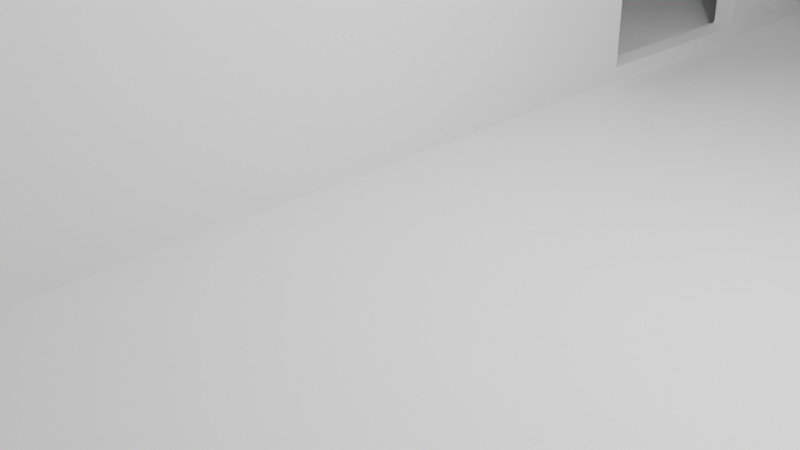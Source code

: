 # Source: HouseDelusion.blend  (saved by Blender 4.3.34; exported with 4.5.12 LTS)
import bpy
from mathutils import Matrix  # noqa: F401  (used for matrix-valued properties, if any)

bpy.ops.wm.read_factory_settings(use_empty=True)
scene = bpy.context.scene
scene.name = 'Scene'

# ---- collections
col_collection = bpy.data.collections.new('Collection'); scene.collection.children.link(col_collection)

# ---- materials (node trees are filled in below, after node groups)
mat_material = bpy.data.materials.new('Material')
mat_material.alpha_threshold = 0.0
mat_material.roughness = 0.5
mat_material.line_color = (0.0, 0.0, 0.0, 1.0)
mat_material_001 = bpy.data.materials.new('Material.001')
mat_material_001.alpha_threshold = 0.0
mat_material_001.roughness = 0.5
mat_material_001.line_color = (0.0, 0.0, 0.0, 1.0)
mat_material_002 = bpy.data.materials.new('Material.002')
mat_material_002.alpha_threshold = 0.0
mat_material_002.roughness = 0.5
mat_material_002.line_color = (0.0, 0.0, 0.0, 1.0)
mat_material_004 = bpy.data.materials.new('Material.004')
mat_material_004.alpha_threshold = 0.0
mat_material_004.roughness = 0.5
mat_material_004.line_color = (0.0, 0.0, 0.0, 1.0)

# ---- material node trees
mat_material.use_nodes = True; mat_material.node_tree.nodes.clear()
_N = mat_material.node_tree.nodes; _L = mat_material.node_tree.links
n0 = _N.new('ShaderNodeOutputMaterial'); n0.name = 'Material Output'; n0.location = (300, 300)
n1 = _N.new('ShaderNodeBsdfPrincipled'); n1.name = 'Principled BSDF'; n1.location = (10, 300)
n1.inputs[3].default_value = 1.45
_L.new(n1.outputs[0], n0.inputs[0])
n0.is_active_output = True
mat_material_001.use_nodes = True; mat_material_001.node_tree.nodes.clear()
_N = mat_material_001.node_tree.nodes; _L = mat_material_001.node_tree.links
n0 = _N.new('ShaderNodeOutputMaterial'); n0.name = 'Material Output'; n0.location = (300, 300)
n1 = _N.new('ShaderNodeBsdfPrincipled'); n1.name = 'Principled BSDF'; n1.location = (10, 300)
n1.inputs[3].default_value = 1.45
_L.new(n1.outputs[0], n0.inputs[0])
n0.is_active_output = True
mat_material_002.use_nodes = True; mat_material_002.node_tree.nodes.clear()
_N = mat_material_002.node_tree.nodes; _L = mat_material_002.node_tree.links
n0 = _N.new('ShaderNodeOutputMaterial'); n0.name = 'Material Output'; n0.location = (300, 300)
n1 = _N.new('ShaderNodeBsdfPrincipled'); n1.name = 'Principled BSDF'; n1.location = (10, 300)
n1.inputs[3].default_value = 1.45
_L.new(n1.outputs[0], n0.inputs[0])
n0.is_active_output = True
mat_material_004.use_nodes = True; mat_material_004.node_tree.nodes.clear()
_N = mat_material_004.node_tree.nodes; _L = mat_material_004.node_tree.links
n0 = _N.new('ShaderNodeOutputMaterial'); n0.name = 'Material Output'; n0.location = (300, 300)
n1 = _N.new('ShaderNodeBsdfPrincipled'); n1.name = 'Principled BSDF'; n1.location = (10, 300)
n1.inputs[3].default_value = 1.45
_L.new(n1.outputs[0], n0.inputs[0])
n0.is_active_output = True

# ---- world
world_world = bpy.data.worlds.new('World'); scene.world = world_world
world_world.use_nodes = True; world_world.node_tree.nodes.clear()
_N = world_world.node_tree.nodes; _L = world_world.node_tree.links
n0 = _N.new('ShaderNodeOutputWorld'); n0.name = 'World Output'; n0.location = (300, 300)
n1 = _N.new('ShaderNodeBackground'); n1.name = 'Background'; n1.location = (10, 300)
n1.inputs[0].default_value = (0.05088, 0.05088, 0.05088, 1.0)
_L.new(n1.outputs[0], n0.inputs[0])
n0.is_active_output = True
world_world.color = (0.05088, 0.05088, 0.05088)
world_world.sun_shadow_jitter_overblur = 0.0

# ---- cameras
cam_camera = bpy.data.cameras.new('Camera')
cam_camera.clip_end = 100.0
cam_camera.ortho_scale = 7.314

# ---- lights
light_light = bpy.data.lights.new('Light', 'POINT')
light_light.energy = 1000.0
light_light.shadow_soft_size = 0.1

# ---- meshes
me_cube = bpy.data.meshes.new('Cube')
me_cube.from_pydata([(1.0, 1.0, 1.0), (1.0, 1.0, -1.0), (1.0, -1.0, 1.0), (1.0, -1.0, -1.0), (-1.0, 1.0, 1.0), (-1.0, 1.0, -1.0), (-1.0, -1.0, 1.0), (-1.0, -1.0, -1.0)], [], [(0, 4, 6, 2), (3, 2, 6, 7), (7, 6, 4, 5), (5, 1, 3, 7), (1, 0, 2, 3), (5, 4, 0, 1)])
_uv = me_cube.uv_layers.new(name='UVMap')
_uv.uv.foreach_set('vector', [0.625, 0.5, 0.875, 0.5, 0.875, 0.75, 0.625, 0.75, 0.375, 0.75, 0.625, 0.75, 0.625, 1.0, 0.375, 1.0, 0.375, 0.0, 0.625, 0.0, 0.625, 0.25, 0.375, 0.25, 0.125, 0.5, 0.375, 0.5, 0.375, 0.75, 0.125, 0.75, 0.375, 0.5, 0.625, 0.5, 0.625, 0.75, 0.375, 0.75, 0.375, 0.25, 0.625, 0.25, 0.625, 0.5, 0.375, 0.5])
me_cube.materials.append(mat_material)
me_cube.use_mirror_vertex_groups = False
me_cube.update()
me_cube_001 = bpy.data.meshes.new('Cube.001')
me_cube_001.from_pydata([(1.0, 1.0, 1.0), (1.0, 1.0, -1.0), (1.0, -1.0, 1.0), (1.0, -1.0, -1.0), (-1.0, 1.0, 1.0), (-1.0, 1.0, -1.0), (-1.0, -1.0, 1.0), (-1.0, -1.0, -1.0), (-0.9711, 0.6069, 1.0), (-0.1494, 0.606, 1.0), (-0.1494, 0.9808, 1.0), (-0.9738, 0.9808, 1.0)], [], [(0, 4, 11, 10), (3, 2, 6, 7), (7, 6, 4, 5), (1, 0, 2, 3), (5, 4, 0, 1), (9, 8, 11, 4, 6, 2, 0, 10)])
_uv = me_cube_001.uv_layers.new(name='UVMap')
_uv.uv.foreach_set('vector', [0.625, 0.5, 0.875, 0.5, 0.8717, 0.5024, 0.7687, 0.5024, 0.375, 0.75, 0.625, 0.75, 0.625, 1.0, 0.375, 1.0, 0.375, 0.0, 0.625, 0.0, 0.625, 0.25, 0.375, 0.25, 0.375, 0.5, 0.625, 0.5, 0.625, 0.75, 0.375, 0.75, 0.375, 0.25, 0.625, 0.25, 0.625, 0.5, 0.375, 0.5, 0.7687, 0.5492, 0.8714, 0.5491, 0.8717, 0.5024, 0.875, 0.5, 0.875, 0.75, 0.625, 0.75, 0.625, 0.5, 0.7687, 0.5024])
me_cube_001.materials.append(mat_material_001)
me_cube_001.use_mirror_vertex_groups = False
me_cube_001.update()
me_cube_002 = bpy.data.meshes.new('Cube.002')
me_cube_002.from_pydata([(-1.0, -1.0, -1.0), (-1.0, -1.0, 1.0), (-1.0, 1.0, -1.0), (-1.0, 1.0, 1.0), (1.0, -1.0, -1.0), (1.0, -1.0, 1.0), (1.0, 1.0, -1.0), (1.0, 1.0, 1.0)], [], [(0, 1, 3, 2), (2, 3, 7, 6), (6, 7, 5, 4), (4, 5, 1, 0), (2, 6, 4, 0), (7, 3, 1, 5)])
_uv = me_cube_002.uv_layers.new(name='UVMap')
_uv.uv.foreach_set('vector', [0.375, 0.0, 0.625, 0.0, 0.625, 0.25, 0.375, 0.25, 0.375, 0.25, 0.625, 0.25, 0.625, 0.5, 0.375, 0.5, 0.375, 0.5, 0.625, 0.5, 0.625, 0.75, 0.375, 0.75, 0.375, 0.75, 0.625, 0.75, 0.625, 1.0, 0.375, 1.0, 0.125, 0.5, 0.375, 0.5, 0.375, 0.75, 0.125, 0.75, 0.625, 0.5, 0.875, 0.5, 0.875, 0.75, 0.625, 0.75])
me_cube_002.update()
me_cube_003 = bpy.data.meshes.new('Cube.003')
me_cube_003.from_pydata([(-1.0, -1.0, -1.0), (-1.0, -1.0, 1.0), (-1.0, 1.0, -1.0), (-1.0, 1.0, 1.0), (1.0, -1.0, -1.0), (1.0, -1.0, 1.0), (1.0, 1.0, -1.0), (1.0, 1.0, 1.0)], [], [(0, 1, 3, 2), (2, 3, 7, 6), (6, 7, 5, 4), (4, 5, 1, 0), (2, 6, 4, 0), (7, 3, 1, 5)])
_uv = me_cube_003.uv_layers.new(name='UVMap')
_uv.uv.foreach_set('vector', [0.375, 0.0, 0.625, 0.0, 0.625, 0.25, 0.375, 0.25, 0.375, 0.25, 0.625, 0.25, 0.625, 0.5, 0.375, 0.5, 0.375, 0.5, 0.625, 0.5, 0.625, 0.75, 0.375, 0.75, 0.375, 0.75, 0.625, 0.75, 0.625, 1.0, 0.375, 1.0, 0.125, 0.5, 0.375, 0.5, 0.375, 0.75, 0.125, 0.75, 0.625, 0.5, 0.875, 0.5, 0.875, 0.75, 0.625, 0.75])
me_cube_003.update()
me_cube_004 = bpy.data.meshes.new('Cube.004')
me_cube_004.from_pydata([(-0.9736, -1.0, -1.0), (-0.9736, -1.0, 1.0), (-0.9736, 1.0, 1.0), (-0.9736, 1.0, -1.0), (0.9736, 1.0, -1.0), (0.9736, 1.0, 1.0), (0.9736, -1.0, -1.0), (0.9736, -1.0, 1.0)], [], [(3, 2, 5, 4), (7, 1, 0, 6), (0, 3, 4, 6), (2, 1, 7, 5), (2, 3, 0, 1), (6, 4, 5, 7)])
_uv = me_cube_004.uv_layers.new(name='UVMap')
_uv.uv.foreach_set('vector', [0.375, 0.2533, 0.625, 0.2533, 0.625, 0.4967, 0.375, 0.4967, 0.625, 0.7533, 0.625, 0.9967, 0.375, 0.9967, 0.375, 0.7533, 0.1283, 0.75, 0.1283, 0.5, 0.3717, 0.5, 0.3717, 0.75, 0.8717, 0.5, 0.8717, 0.75, 0.6283, 0.75, 0.6283, 0.5, 0.625, 0.7478, 0.375, 0.7478, 0.375, 0.75, 0.625, 0.75, 0.3858, 0.0, 0.3858, 0.002679, 0.6136, 0.002679, 0.6136, 0.0])
me_cube_004.update()
me_cube_006 = bpy.data.meshes.new('Cube.006')
me_cube_006.from_pydata([(1.0, -1.0, -1.0), (1.0, -1.0, 1.0), (1.0, 1.0, -1.0), (-0.9619, 1.0, -1.0), (-0.9619, 1.0, 1.0), (1.0, 1.0, 1.0), (-0.9619, -1.0, 1.0), (-0.9619, -1.0, -1.0)], [], [(4, 5, 2, 3), (2, 5, 1, 0), (7, 0, 1, 6), (2, 0, 7, 3), (6, 1, 5, 4), (7, 6, 4, 3)])
_uv = me_cube_006.uv_layers.new(name='UVMap')
_uv.uv.foreach_set('vector', [0.625, 0.2548, 0.625, 0.5, 0.375, 0.5, 0.375, 0.2548, 0.375, 0.5, 0.625, 0.5, 0.625, 0.75, 0.375, 0.75, 0.375, 0.9952, 0.375, 0.75, 0.625, 0.75, 0.625, 0.9952, 0.375, 0.5, 0.375, 0.75, 0.1298, 0.75, 0.1298, 0.5, 0.8702, 0.75, 0.625, 0.75, 0.625, 0.5, 0.8702, 0.5, 0.375, 0.5022, 0.625, 0.5022, 0.625, 0.5, 0.375, 0.5])
me_cube_006.update()
me_cube_009 = bpy.data.meshes.new('Cube.009')
me_cube_009.from_pydata([(-1.0, -1.0, -1.0), (-1.0, -1.0, 1.0), (-1.0, 1.0, -1.0), (-1.0, 1.0, 1.0), (1.0, -1.0, -1.0), (1.0, -1.0, 1.0), (1.0, 1.0, -1.0), (1.0, 1.0, 1.0)], [], [(0, 1, 3, 2), (2, 3, 7, 6), (6, 7, 5, 4), (4, 5, 1, 0), (2, 6, 4, 0), (7, 3, 1, 5)])
_uv = me_cube_009.uv_layers.new(name='UVMap')
_uv.uv.foreach_set('vector', [0.375, 0.0, 0.625, 0.0, 0.625, 0.25, 0.375, 0.25, 0.375, 0.25, 0.625, 0.25, 0.625, 0.5, 0.375, 0.5, 0.375, 0.5, 0.625, 0.5, 0.625, 0.75, 0.375, 0.75, 0.375, 0.75, 0.625, 0.75, 0.625, 1.0, 0.375, 1.0, 0.125, 0.5, 0.375, 0.5, 0.375, 0.75, 0.125, 0.75, 0.625, 0.5, 0.875, 0.5, 0.875, 0.75, 0.625, 0.75])
me_cube_009.update()
me_cube_010 = bpy.data.meshes.new('Cube.010')
me_cube_010.from_pydata([(-1.0, -1.0, -1.0), (-1.0, -1.0, 1.0), (-1.0, 1.0, -1.0), (-1.0, 1.0, 1.0), (1.0, -1.0, -1.0), (1.0, -1.0, 1.0), (1.0, 1.0, -1.0), (1.0, 1.0, 1.0), (-0.5173, 1.0, 0.5037), (-0.5173, 1.0, -0.941), (0.5173, 1.0, -0.941), (0.5173, 1.0, 0.5037), (0.5173, -1.0, 0.5037), (-0.5173, -1.0, -0.941), (-0.5173, -1.0, 0.5037), (0.5173, -1.0, -0.941)], [], [(0, 1, 3, 2), (2, 3, 7, 6, 10, 11, 8, 9), (6, 2, 9, 10), (6, 7, 5, 4), (15, 4, 5, 1, 0, 13, 14, 12), (13, 0, 4, 15), (2, 6, 4, 0), (7, 3, 1, 5), (12, 11, 10, 15), (9, 8, 14, 13), (8, 11, 12, 14), (15, 10, 9, 13)])
_uv = me_cube_010.uv_layers.new(name='UVMap')
_uv.uv.foreach_set('vector', [0.375, 0.0, 0.625, 0.0, 0.625, 0.25, 0.375, 0.25, 0.375, 0.25, 0.625, 0.25, 0.625, 0.5, 0.375, 0.5, 0.3824, 0.4397, 0.563, 0.4397, 0.563, 0.3103, 0.3824, 0.3103, 0.375, 0.5, 0.375, 0.25, 0.3824, 0.3103, 0.3824, 0.4397, 0.375, 0.5, 0.625, 0.5, 0.625, 0.75, 0.375, 0.75, 0.3824, 0.8103, 0.375, 0.75, 0.625, 0.75, 0.625, 1.0, 0.375, 1.0, 0.3824, 0.9397, 0.563, 0.9397, 0.563, 0.8103, 0.3824, 0.9397, 0.375, 1.0, 0.375, 0.75, 0.3824, 0.8103, 0.125, 0.5, 0.375, 0.5, 0.375, 0.75, 0.125, 0.75, 0.625, 0.5, 0.875, 0.5, 0.875, 0.75, 0.625, 0.75, 0.375, 0.5, 0.375, 0.5, 0.625, 0.25, 0.625, 0.25, 0.625, 0.75, 0.375, 1.0, 0.375, 1.0, 0.625, 0.75, 0.2615, 0.75, 0.2615, 0.5, 0.3023, 0.5, 0.3023, 0.75, 0.6977, 0.5, 0.7385, 0.5, 0.7385, 0.75, 0.6977, 0.75])
me_cube_010.update()
me_cube_005 = bpy.data.meshes.new('Cube.005')
me_cube_005.from_pydata([(-1.0, -1.0, -1.0), (-1.0, -1.0, 1.0), (-1.0, 1.0, -1.0), (-1.0, 1.0, 1.0), (1.0, -1.0, -1.0), (1.0, -1.0, 1.0), (1.0, 1.0, -1.0), (1.0, 1.0, 1.0)], [], [(0, 1, 3, 2), (2, 3, 7, 6), (6, 7, 5, 4), (4, 5, 1, 0), (2, 6, 4, 0), (7, 3, 1, 5)])
_uv = me_cube_005.uv_layers.new(name='UVMap')
_uv.uv.foreach_set('vector', [0.375, 0.0, 0.625, 0.0, 0.625, 0.25, 0.375, 0.25, 0.375, 0.25, 0.625, 0.25, 0.625, 0.5, 0.375, 0.5, 0.375, 0.5, 0.625, 0.5, 0.625, 0.75, 0.375, 0.75, 0.375, 0.75, 0.625, 0.75, 0.625, 1.0, 0.375, 1.0, 0.125, 0.5, 0.375, 0.5, 0.375, 0.75, 0.125, 0.75, 0.625, 0.5, 0.875, 0.5, 0.875, 0.75, 0.625, 0.75])
me_cube_005.update()
me_cube_007 = bpy.data.meshes.new('Cube.007')
me_cube_007.from_pydata([(-1.0, -1.0, -1.0), (-1.0, -1.0, 1.0), (-1.0, 1.0, -1.0), (-1.0, 1.0, 1.0), (1.0, -1.0, -1.0), (1.0, -1.0, 1.0), (1.0, 1.0, -1.0), (1.0, 1.0, 1.0), (-1.0, 0.4978, -0.946), (-1.0, 0.4978, 0.4936), (-1.0, 0.7835, 0.4936), (-1.0, 0.7835, -0.946), (1.0, 0.4978, 0.4936), (1.0, 0.7835, 0.4936), (1.0, 0.4978, -0.946), (1.0, 0.7835, -0.946)], [], [(3, 2, 11, 10), (2, 0, 1, 3, 10, 9, 8, 11), (2, 3, 7, 6), (13, 7, 5, 4, 6, 15, 14, 12), (15, 6, 7, 13), (4, 5, 1, 0), (2, 6, 4, 0), (7, 3, 1, 5), (10, 11, 15, 13), (14, 8, 9, 12), (11, 8, 14, 15), (10, 13, 12, 9)])
_uv = me_cube_007.uv_layers.new(name='UVMap')
_uv.uv.foreach_set('vector', [0.625, 0.25, 0.375, 0.25, 0.3817, 0.2229, 0.5617, 0.2229, 0.375, 0.25, 0.375, 0.0, 0.625, 0.0, 0.625, 0.25, 0.5617, 0.2229, 0.5617, 0.1872, 0.3817, 0.1872, 0.3817, 0.2229, 0.375, 0.25, 0.625, 0.25, 0.625, 0.5, 0.375, 0.5, 0.5617, 0.5271, 0.625, 0.5, 0.625, 0.75, 0.375, 0.75, 0.375, 0.5, 0.3817, 0.5271, 0.3817, 0.5628, 0.5617, 0.5628, 0.3817, 0.5271, 0.375, 0.5, 0.625, 0.5, 0.5617, 0.5271, 0.375, 0.75, 0.625, 0.75, 0.625, 1.0, 0.375, 1.0, 0.125, 0.5, 0.375, 0.5, 0.375, 0.75, 0.125, 0.75, 0.625, 0.5, 0.875, 0.5, 0.875, 0.75, 0.625, 0.75, 0.625, 0.4188, 0.375, 0.4188, 0.375, 0.4563, 0.625, 0.4563, 0.375, 0.7937, 0.375, 0.8312, 0.625, 0.8312, 0.625, 0.7937, 0.2938, 0.5, 0.2938, 0.75, 0.3313, 0.75, 0.3313, 0.5, 0.7062, 0.5, 0.6687, 0.5, 0.6687, 0.75, 0.7062, 0.75])
me_cube_007.update()
me_cube_008 = bpy.data.meshes.new('Cube.008')
me_cube_008.from_pydata([(-1.0, -1.0, -1.0), (-1.0, -1.0, 1.0), (-1.0, 1.0, -1.0), (-1.0, 1.0, 1.0), (1.0, -1.0, -1.0), (1.0, -1.0, 1.0), (1.0, 1.0, -1.0), (1.0, 1.0, 1.0), (-1.0, -0.1781, 0.4907), (-1.0, -0.1781, -0.9489), (-1.0, 0.5361, -0.9489), (-1.0, 0.5361, 0.4907), (1.0, -0.1781, 0.4907), (1.0, 0.5361, 0.4907), (1.0, -0.1781, -0.9489), (1.0, 0.5361, -0.9489)], [], [(3, 2, 10, 11), (2, 0, 1, 3, 11, 8, 9, 10), (2, 3, 7, 6), (13, 7, 5, 4, 6, 15, 14, 12), (15, 6, 7, 13), (4, 5, 1, 0), (2, 6, 4, 0), (7, 3, 1, 5), (11, 10, 15, 13), (14, 9, 8, 12), (10, 9, 14, 15), (11, 13, 12, 8)])
_uv = me_cube_008.uv_layers.new(name='UVMap')
_uv.uv.foreach_set('vector', [0.625, 0.25, 0.375, 0.25, 0.3814, 0.192, 0.5613, 0.192, 0.375, 0.25, 0.375, 0.0, 0.625, 0.0, 0.625, 0.25, 0.5613, 0.192, 0.5613, 0.1027, 0.3814, 0.1027, 0.3814, 0.192, 0.375, 0.25, 0.625, 0.25, 0.625, 0.5, 0.375, 0.5, 0.5613, 0.558, 0.625, 0.5, 0.625, 0.75, 0.375, 0.75, 0.375, 0.5, 0.3814, 0.558, 0.3814, 0.6473, 0.5613, 0.6473, 0.3814, 0.558, 0.375, 0.5, 0.625, 0.5, 0.5613, 0.558, 0.375, 0.75, 0.625, 0.75, 0.625, 1.0, 0.375, 1.0, 0.125, 0.5, 0.375, 0.5, 0.375, 0.75, 0.125, 0.75, 0.625, 0.5, 0.875, 0.5, 0.875, 0.75, 0.625, 0.75, 0.625, 0.3444, 0.375, 0.3444, 0.375, 0.3819, 0.625, 0.3819, 0.375, 0.8681, 0.375, 0.9056, 0.625, 0.9056, 0.625, 0.8681, 0.2194, 0.5, 0.2194, 0.75, 0.2569, 0.75, 0.2569, 0.5, 0.7806, 0.5, 0.7431, 0.5, 0.7431, 0.75, 0.7806, 0.75])
me_cube_008.update()
me_cube_011 = bpy.data.meshes.new('Cube.011')
me_cube_011.from_pydata([(-1.0, -1.0, -1.0), (-1.0, -1.0, 1.0), (-1.0, 1.0, -1.0), (-1.0, 1.0, 1.0), (0.9143, 1.0, 1.0), (0.9143, 1.0, -1.0), (0.9143, -1.0, 1.0), (0.9143, -1.0, -1.0)], [], [(0, 1, 3, 2), (2, 3, 4, 5), (1, 0, 7, 6), (7, 0, 2, 5), (4, 3, 1, 6), (5, 4, 6, 7)])
_uv = me_cube_011.uv_layers.new(name='UVMap')
_uv.uv.foreach_set('vector', [0.375, 0.0, 0.625, 0.0, 0.625, 0.25, 0.375, 0.25, 0.375, 0.25, 0.625, 0.25, 0.625, 0.4893, 0.375, 0.4893, 0.625, 1.0, 0.375, 1.0, 0.375, 0.7607, 0.625, 0.7607, 0.3643, 0.75, 0.125, 0.75, 0.125, 0.5, 0.3643, 0.5, 0.6357, 0.5, 0.875, 0.5, 0.875, 0.75, 0.6357, 0.75, 0.375, 0.1786, 0.625, 0.1786, 0.625, 0.1759, 0.375, 0.1759])
me_cube_011.update()
me_cube_012 = bpy.data.meshes.new('Cube.012')
me_cube_012.from_pydata([(-1.0, -1.0, -1.0), (-1.0, -1.0, 1.0), (-1.0, 1.0, -1.0), (-1.0, 1.0, 1.0), (0.94, 1.0, 1.0), (0.94, 1.0, -1.0), (0.94, -1.0, 1.0), (0.94, -1.0, -1.0)], [], [(0, 1, 3, 2), (2, 3, 4, 5), (1, 0, 7, 6), (7, 0, 2, 5), (4, 3, 1, 6), (5, 4, 6, 7)])
_uv = me_cube_012.uv_layers.new(name='UVMap')
_uv.uv.foreach_set('vector', [0.375, 0.0, 0.625, 0.0, 0.625, 0.25, 0.375, 0.25, 0.375, 0.25, 0.625, 0.25, 0.625, 0.4925, 0.375, 0.4925, 0.625, 1.0, 0.375, 1.0, 0.375, 0.7575, 0.625, 0.7575, 0.3675, 0.75, 0.125, 0.75, 0.125, 0.5, 0.3675, 0.5, 0.6325, 0.5, 0.875, 0.5, 0.875, 0.75, 0.6325, 0.75, 0.375, 0.1144, 0.625, 0.1144, 0.625, 0.1106, 0.375, 0.1106])
me_cube_012.update()
me_cube_013 = bpy.data.meshes.new('Cube.013')
me_cube_013.from_pydata([(1.0, 1.0, 1.0), (1.0, 1.0, -1.0), (1.0, -1.0, 1.0), (1.0, -1.0, -1.0), (-1.0, 1.0, 1.0), (-1.0, 1.0, -1.0), (-1.0, -1.0, 1.0), (-1.0, -1.0, -1.0)], [], [(0, 4, 6, 2), (3, 2, 6, 7), (7, 6, 4, 5), (5, 1, 3, 7), (1, 0, 2, 3), (5, 4, 0, 1)])
_uv = me_cube_013.uv_layers.new(name='UVMap')
_uv.uv.foreach_set('vector', [0.625, 0.5, 0.875, 0.5, 0.875, 0.75, 0.625, 0.75, 0.375, 0.75, 0.625, 0.75, 0.625, 1.0, 0.375, 1.0, 0.375, 0.0, 0.625, 0.0, 0.625, 0.25, 0.375, 0.25, 0.125, 0.5, 0.375, 0.5, 0.375, 0.75, 0.125, 0.75, 0.375, 0.5, 0.625, 0.5, 0.625, 0.75, 0.375, 0.75, 0.375, 0.25, 0.625, 0.25, 0.625, 0.5, 0.375, 0.5])
me_cube_013.materials.append(mat_material_002)
me_cube_013.use_mirror_vertex_groups = False
me_cube_013.update()
me_cube_018 = bpy.data.meshes.new('Cube.018')
me_cube_018.from_pydata([(0.004859, 1.321, -0.2177), (0.004859, 1.321, 1.782), (0.004859, 3.321, -0.2177), (0.004859, 3.321, 1.782), (2.005, 1.321, -0.2177), (2.005, 1.321, 1.782), (2.005, 3.321, -0.2177), (2.005, 3.321, 1.782), (-1.752, 1.057, -11.71), (-1.752, 1.057, -11.71), (-1.752, 1.321, -11.71), (-1.752, 1.321, -11.71), (2.411, 1.321, 6.522), (2.411, 1.321, 8.522), (2.411, 3.321, 6.522), (2.411, 3.321, 8.522), (4.411, 1.321, 6.522), (4.411, 1.321, 8.522), (4.411, 3.321, 6.522), (4.411, 3.321, 8.522), (4.519, 1.321, 13.4), (4.519, 1.321, 15.4), (4.519, 3.321, 13.4), (4.519, 3.321, 15.4), (6.519, 1.321, 13.4), (6.519, 1.321, 15.4), (6.519, 3.321, 13.4), (6.519, 3.321, 15.4), (6.611, 1.321, 20.14), (6.611, 1.321, 22.14), (6.611, 3.321, 20.14), (6.611, 3.321, 22.14), (8.611, 1.321, 20.14), (8.611, 1.321, 22.14), (8.611, 3.321, 20.14), (8.611, 3.321, 22.14), (8.705, 1.321, 26.87), (8.705, 1.321, 28.87), (8.705, 3.321, 26.87), (8.705, 3.321, 28.87), (10.7, 1.321, 26.87), (10.7, 1.321, 28.87), (10.7, 3.321, 26.87), (10.7, 3.321, 28.87)], [(8, 9), (10, 11)], [(0, 1, 3, 2), (2, 3, 7, 6), (6, 7, 5, 4), (4, 5, 1, 0), (2, 6, 4, 0), (7, 3, 1, 5), (12, 13, 15, 14), (14, 15, 19, 18), (18, 19, 17, 16), (16, 17, 13, 12), (14, 18, 16, 12), (19, 15, 13, 17), (20, 21, 23, 22), (22, 23, 27, 26), (26, 27, 25, 24), (24, 25, 21, 20), (22, 26, 24, 20), (27, 23, 21, 25), (28, 29, 31, 30), (30, 31, 35, 34), (34, 35, 33, 32), (32, 33, 29, 28), (30, 34, 32, 28), (35, 31, 29, 33), (36, 37, 39, 38), (38, 39, 43, 42), (42, 43, 41, 40), (40, 41, 37, 36), (38, 42, 40, 36), (43, 39, 37, 41)])
_uv = me_cube_018.uv_layers.new(name='UVMap')
_uv.uv.foreach_set('vector', [0.375, 0.0, 0.625, 0.0, 0.625, 0.25, 0.375, 0.25, 0.375, 0.25, 0.625, 0.25, 0.625, 0.5, 0.375, 0.5, 0.375, 0.5, 0.625, 0.5, 0.625, 0.75, 0.375, 0.75, 0.375, 0.75, 0.625, 0.75, 0.625, 1.0, 0.375, 1.0, 0.125, 0.5, 0.375, 0.5, 0.375, 0.75, 0.125, 0.75, 0.625, 0.5, 0.875, 0.5, 0.875, 0.75, 0.625, 0.75, 0.375, 0.0, 0.625, 0.0, 0.625, 0.25, 0.375, 0.25, 0.375, 0.25, 0.625, 0.25, 0.625, 0.5, 0.375, 0.5, 0.375, 0.5, 0.625, 0.5, 0.625, 0.75, 0.375, 0.75, 0.375, 0.75, 0.625, 0.75, 0.625, 1.0, 0.375, 1.0, 0.125, 0.5, 0.375, 0.5, 0.375, 0.75, 0.125, 0.75, 0.625, 0.5, 0.875, 0.5, 0.875, 0.75, 0.625, 0.75, 0.375, 0.0, 0.625, 0.0, 0.625, 0.25, 0.375, 0.25, 0.375, 0.25, 0.625, 0.25, 0.625, 0.5, 0.375, 0.5, 0.375, 0.5, 0.625, 0.5, 0.625, 0.75, 0.375, 0.75, 0.375, 0.75, 0.625, 0.75, 0.625, 1.0, 0.375, 1.0, 0.125, 0.5, 0.375, 0.5, 0.375, 0.75, 0.125, 0.75, 0.625, 0.5, 0.875, 0.5, 0.875, 0.75, 0.625, 0.75, 0.375, 0.0, 0.625, 0.0, 0.625, 0.25, 0.375, 0.25, 0.375, 0.25, 0.625, 0.25, 0.625, 0.5, 0.375, 0.5, 0.375, 0.5, 0.625, 0.5, 0.625, 0.75, 0.375, 0.75, 0.375, 0.75, 0.625, 0.75, 0.625, 1.0, 0.375, 1.0, 0.125, 0.5, 0.375, 0.5, 0.375, 0.75, 0.125, 0.75, 0.625, 0.5, 0.875, 0.5, 0.875, 0.75, 0.625, 0.75, 0.375, 0.0, 0.625, 0.0, 0.625, 0.25, 0.375, 0.25, 0.375, 0.25, 0.625, 0.25, 0.625, 0.5, 0.375, 0.5, 0.375, 0.5, 0.625, 0.5, 0.625, 0.75, 0.375, 0.75, 0.375, 0.75, 0.625, 0.75, 0.625, 1.0, 0.375, 1.0, 0.125, 0.5, 0.375, 0.5, 0.375, 0.75, 0.125, 0.75, 0.625, 0.5, 0.875, 0.5, 0.875, 0.75, 0.625, 0.75])
me_cube_018.update()
me_cube_021 = bpy.data.meshes.new('Cube.021')
me_cube_021.from_pydata([(8.289, 1.057, 29.41), (8.289, 1.057, 22.84), (6.191, 1.057, 22.84), (6.191, 1.057, 15.99), (4.114, 1.057, 15.99), (4.114, 1.057, 9.557), (1.951, 1.057, 9.557), (1.951, 1.057, 2.437), (-0.1039, 1.057, 2.437), (2.411, 1.057, -0.2237), (2.411, 1.057, 6.591), (4.517, 1.057, 6.591), (4.517, 1.057, 13.4), (6.611, 1.057, 13.4), (6.611, 1.057, 20.14), (8.705, 1.057, 20.14), (8.705, 1.057, 26.87), (10.99, 1.057, 26.87), (10.99, 1.057, 26.86), (8.289, 1.321, 29.41), (8.289, 1.321, 22.84), (6.191, 1.321, 22.84), (6.191, 1.321, 15.99), (4.114, 1.321, 15.99), (4.114, 1.321, 9.557), (1.951, 1.321, 9.557), (1.951, 1.321, 2.437), (-0.1039, 1.321, 2.437), (2.411, 1.321, -0.2237), (2.411, 1.321, 6.591), (4.517, 1.321, 6.591), (4.517, 1.321, 13.4), (6.611, 1.321, 13.4), (6.611, 1.321, 20.14), (8.705, 1.321, 20.14), (8.705, 1.321, 26.87), (10.99, 1.321, 26.87), (10.99, 1.321, 26.86), (-0.1039, 1.321, -0.2177), (-0.1039, 1.057, -0.2173), (10.42, 1.057, 29.41), (10.42, 1.321, 29.41), (10.42, 1.057, 29.41), (10.42, 1.321, 29.41), (10.99, 1.057, 31.99), (10.99, 1.321, 31.99), (10.42, 1.057, 31.99), (10.42, 1.321, 31.99)], [], [(43, 47, 45, 37, 36, 35, 34, 33, 32, 31, 30, 29, 28, 38, 27, 26, 25, 24, 23, 22, 21, 20, 19, 41), (5, 4, 23, 24), (6, 5, 24, 25), (10, 9, 28, 29), (7, 6, 25, 26), (11, 10, 29, 30), (8, 7, 26, 27), (12, 11, 30, 31), (13, 12, 31, 32), (14, 13, 32, 33), (15, 14, 33, 34), (16, 15, 34, 35), (17, 16, 35, 36), (1, 0, 19, 20), (18, 44, 46, 42, 40, 0, 1, 2, 3, 4, 5, 6, 7, 8, 39, 9, 10, 11, 12, 13, 14, 15, 16, 17), (2, 1, 20, 21), (18, 17, 36, 37), (3, 2, 21, 22), (4, 3, 22, 23), (38, 39, 8, 27), (38, 28, 9, 39), (0, 40, 41, 19), (37, 45, 44, 18), (41, 40, 42, 43), (46, 44, 45, 47), (43, 42, 46, 47)])
_uv = me_cube_021.uv_layers.new(name='UVMap')
_uv.uv.foreach_set('vector', [0.0, 0.0, 0.0, 0.0, 0.0, 0.0, 0.0, 0.0, 0.0, 0.0, 0.0, 0.0, 0.0, 0.0, 0.0, 0.0, 0.0, 0.0, 0.0, 0.0, 0.0, 0.0, 0.0, 0.0, 0.0, 0.0, 0.0, 0.0, 0.0, 0.0, 0.0, 0.0, 0.0, 0.0, 0.0, 0.0, 0.0, 0.0, 0.0, 0.0, 0.0, 0.0, 0.0, 0.0, 0.0, 0.0, 0.0, 0.0, 0.0, 0.0, 0.0, 0.0, 0.0, 0.0, 0.0, 0.0, 0.0, 0.0, 0.0, 0.0, 0.0, 0.0, 0.0, 0.0, 0.0, 0.0, 0.0, 0.0, 0.0, 0.0, 0.0, 0.0, 0.0, 0.0, 0.0, 0.0, 0.0, 0.0, 0.0, 0.0, 0.0, 0.0, 0.0, 0.0, 0.0, 0.0, 0.0, 0.0, 0.0, 0.0, 0.0, 0.0, 0.0, 0.0, 0.0, 0.0, 0.0, 0.0, 0.0, 0.0, 0.0, 0.0, 0.0, 0.0, 0.0, 0.0, 0.0, 0.0, 0.0, 0.0, 0.0, 0.0, 0.0, 0.0, 0.0, 0.0, 0.0, 0.0, 0.0, 0.0, 0.0, 0.0, 0.0, 0.0, 0.0, 0.0, 0.0, 0.0, 0.0, 0.0, 0.0, 0.0, 0.0, 0.0, 0.0, 0.0, 0.0, 0.0, 0.0, 0.0, 0.0, 0.0, 0.0, 0.0, 0.0, 0.0, 0.0, 0.0, 0.0, 0.0, 0.0, 0.0, 0.0, 0.0, 0.0, 0.0, 0.0, 0.0, 0.0, 0.0, 0.0, 0.0, 0.0, 0.0, 0.0, 0.0, 0.0, 0.0, 0.0, 0.0, 0.0, 0.0, 0.0, 0.0, 0.0, 0.0, 0.0, 0.0, 0.0, 0.0, 0.0, 0.0, 0.0, 0.0, 0.0, 0.0, 0.0, 0.0, 0.0, 0.0, 0.0, 0.0, 0.0, 0.0, 0.0, 0.0, 0.0, 0.0, 0.0, 0.0, 0.0, 0.0, 0.0, 0.0, 0.0, 0.0, 0.0, 0.0, 0.0, 0.0, 0.0, 0.0, 0.0, 0.0, 0.0, 0.0, 0.0, 0.0, 0.0, 0.0, 0.0, 0.0, 0.0, 0.0, 0.0, 0.0, 0.0, 0.0, 0.0, 0.0, 0.0, 0.0, 0.0, 0.0, 0.0, 0.0, 0.0, 0.0, 0.0, 0.0, 0.0, 0.0, 0.0, 0.0, 0.0, 0.0, 0.0, 0.0, 0.0, 0.0, 0.0, 0.0, 0.0, 0.0, 0.0, 0.0, 0.0, 0.0, 0.0, 0.0, 0.0, 0.0, 0.0, 0.0, 0.0, 0.0, 0.0, 0.0, 0.0, 0.0, 0.0, 0.0, 0.0, 0.0, 0.0, 0.0, 0.0, 0.0, 0.0, 0.0, 0.0, 0.0, 0.0, 0.0, 0.0, 0.0, 0.0, 0.0])
me_cube_021.update()
me_cube_023 = bpy.data.meshes.new('Cube.023')
me_cube_023.from_pydata([(-2.141, 1.057, -4.656), (-2.141, 1.057, -11.23), (-4.239, 1.057, -11.23), (-4.239, 1.057, -18.07), (-6.316, 1.057, -18.07), (-6.316, 1.057, -24.51), (-8.479, 1.057, -24.51), (-8.479, 1.057, -31.63), (-10.53, 1.057, -31.63), (-8.019, 1.057, -34.29), (-8.019, 1.057, -27.48), (-5.913, 1.057, -27.48), (-5.913, 1.057, -20.66), (-3.819, 1.057, -20.66), (-3.819, 1.057, -13.93), (-1.725, 1.057, -13.93), (-1.725, 1.057, -7.191), (0.564, 1.057, -7.191), (0.5644, 1.057, -7.203), (-2.141, 1.321, -4.656), (-2.141, 1.321, -11.23), (-4.239, 1.321, -11.23), (-4.239, 1.321, -18.07), (-6.316, 1.321, -18.07), (-6.316, 1.321, -24.51), (-8.479, 1.321, -24.51), (-8.479, 1.321, -31.63), (-10.53, 1.321, -31.63), (-8.019, 1.321, -34.29), (-8.019, 1.321, -27.48), (-5.913, 1.321, -27.48), (-5.913, 1.321, -20.66), (-3.819, 1.321, -20.66), (-3.819, 1.321, -13.93), (-1.725, 1.321, -13.93), (-1.725, 1.321, -7.191), (0.564, 1.321, -7.191), (0.5644, 1.321, -7.203), (-10.53, 1.321, -34.28), (-10.53, 1.057, -34.28), (-0.009837, 1.057, -4.656), (-0.009837, 1.321, -4.656), (-0.009837, 1.057, -4.656), (-0.009837, 1.321, -4.656), (0.5644, 1.057, -0.01328), (0.5644, 1.321, -0.01328), (-0.009837, 1.057, -0.01328), (-0.009837, 1.321, -0.01328), (-10.53, 1.057, -34.28), (-10.53, 1.057, -34.28), (-10.53, 1.057, -40.86), (-12.71, 1.057, -40.86), (-11.05, 1.057, -31.63), (-11.05, 1.057, -37.9), (-12.71, 1.057, -37.9), (-12.71, 1.057, -40.89), (-10.53, 1.057, -31.63), (-10.53, 1.057, -34.28), (-10.53, 1.057, -34.28), (-10.53, 1.057, -40.86), (-12.71, 1.057, -40.86), (-11.05, 1.057, -31.63), (-11.05, 1.057, -37.9), (-12.71, 1.057, -37.9), (-12.71, 1.057, -40.89), (-11.04, 1.321, -31.63), (-11.04, 1.321, -37.92), (-12.7, 1.321, -37.92), (-12.7, 1.321, -40.86), (-10.53, 1.321, -40.86), (-10.53, 1.321, -34.28)], [(39, 48), (48, 49), (8, 56), (39, 57), (49, 58), (50, 59), (51, 60), (52, 61), (53, 62), (54, 63), (55, 64), (61, 65)], [(43, 47, 45, 37, 36, 35, 34, 33, 32, 31, 30, 29, 28, 38, 27, 26, 25, 24, 23, 22, 21, 20, 19, 41), (5, 4, 23, 24), (6, 5, 24, 25), (10, 9, 28, 29), (7, 6, 25, 26), (11, 10, 29, 30), (8, 7, 26, 27), (12, 11, 30, 31), (13, 12, 31, 32), (14, 13, 32, 33), (15, 14, 33, 34), (16, 15, 34, 35), (17, 16, 35, 36), (1, 0, 19, 20), (18, 44, 46, 42, 40, 0, 1, 2, 3, 4, 5, 6, 7, 8, 39, 9, 10, 11, 12, 13, 14, 15, 16, 17), (2, 1, 20, 21), (18, 17, 36, 37), (3, 2, 21, 22), (4, 3, 22, 23), (38, 39, 8, 27), (38, 28, 9, 39), (0, 40, 41, 19), (37, 45, 44, 18), (41, 40, 42, 43), (46, 44, 45, 47), (43, 42, 46, 47), (52, 8, 39, 49, 50, 51, 55, 54, 53), (27, 65, 66, 67, 68, 69, 70, 38), (62, 63, 67, 66), (68, 64, 59, 69), (49, 70, 69, 50), (53, 66, 65, 52), (55, 68, 67, 54), (8, 52, 65, 27)])
_uv = me_cube_023.uv_layers.new(name='UVMap')
_uv.uv.foreach_set('vector', [0.0, 0.0, 0.0, 0.0, 0.0, 0.0, 0.0, 0.0, 0.0, 0.0, 0.0, 0.0, 0.0, 0.0, 0.0, 0.0, 0.0, 0.0, 0.0, 0.0, 0.0, 0.0, 0.0, 0.0, 0.0, 0.0, 0.0, 0.0, 0.0, 0.0, 0.0, 0.0, 0.0, 0.0, 0.0, 0.0, 0.0, 0.0, 0.0, 0.0, 0.0, 0.0, 0.0, 0.0, 0.0, 0.0, 0.0, 0.0, 0.0, 0.0, 0.0, 0.0, 0.0, 0.0, 0.0, 0.0, 0.0, 0.0, 0.0, 0.0, 0.0, 0.0, 0.0, 0.0, 0.0, 0.0, 0.0, 0.0, 0.0, 0.0, 0.0, 0.0, 0.0, 0.0, 0.0, 0.0, 0.0, 0.0, 0.0, 0.0, 0.0, 0.0, 0.0, 0.0, 0.0, 0.0, 0.0, 0.0, 0.0, 0.0, 0.0, 0.0, 0.0, 0.0, 0.0, 0.0, 0.0, 0.0, 0.0, 0.0, 0.0, 0.0, 0.0, 0.0, 0.0, 0.0, 0.0, 0.0, 0.0, 0.0, 0.0, 0.0, 0.0, 0.0, 0.0, 0.0, 0.0, 0.0, 0.0, 0.0, 0.0, 0.0, 0.0, 0.0, 0.0, 0.0, 0.0, 0.0, 0.0, 0.0, 0.0, 0.0, 0.0, 0.0, 0.0, 0.0, 0.0, 0.0, 0.0, 0.0, 0.0, 0.0, 0.0, 0.0, 0.0, 0.0, 0.0, 0.0, 0.0, 0.0, 0.0, 0.0, 0.0, 0.0, 0.0, 0.0, 0.0, 0.0, 0.0, 0.0, 0.0, 0.0, 0.0, 0.0, 0.0, 0.0, 0.0, 0.0, 0.0, 0.0, 0.0, 0.0, 0.0, 0.0, 0.0, 0.0, 0.0, 0.0, 0.0, 0.0, 0.0, 0.0, 0.0, 0.0, 0.0, 0.0, 0.0, 0.0, 0.0, 0.0, 0.0, 0.0, 0.0, 0.0, 0.0, 0.0, 0.0, 0.0, 0.0, 0.0, 0.0, 0.0, 0.0, 0.0, 0.0, 0.0, 0.0, 0.0, 0.0, 0.0, 0.0, 0.0, 0.0, 0.0, 0.0, 0.0, 0.0, 0.0, 0.0, 0.0, 0.0, 0.0, 0.0, 0.0, 0.0, 0.0, 0.0, 0.0, 0.0, 0.0, 0.0, 0.0, 0.0, 0.0, 0.0, 0.0, 0.0, 0.0, 0.0, 0.0, 0.0, 0.0, 0.0, 0.0, 0.0, 0.0, 0.0, 0.0, 0.0, 0.0, 0.0, 0.0, 0.0, 0.0, 0.0, 0.0, 0.0, 0.0, 0.0, 0.0, 0.0, 0.0, 0.0, 0.0, 0.0, 0.0, 0.0, 0.0, 0.0, 0.0, 0.0, 0.0, 0.0, 0.0, 0.0, 0.0, 0.0, 0.0, 0.0, 0.0, 0.0, 0.0, 0.0, 0.0, 0.0, 0.0, 0.0, 0.0, 0.0, 0.0, 0.0, 0.0, 0.0, 0.0, 0.0, 0.0, 0.0, 0.0, 0.0, 0.0, 0.0, 0.0, 0.0, 0.0, 0.0, 0.0, 0.0, 0.0, 0.0, 0.0, 0.0, 0.0, 0.0, 0.0, 0.0, 0.0, 0.0, 0.0, 0.0, 0.0, 0.0, 0.0, 0.0, 0.0, 0.0, 0.0, 0.0, 0.0, 0.0, 0.0, 0.0, 0.0, 0.0, 0.0, 0.0, 0.0, 0.0, 0.0, 0.0, 0.0, 0.0, 0.0, 0.0, 0.0, 0.0, 0.0, 0.0, 0.0, 0.0, 0.0, 0.0, 0.0, 0.0, 0.0, 0.0, 0.0, 0.0, 0.0, 0.0, 0.0, 0.0, 0.0, 0.0, 0.0, 0.0, 0.0, 0.0, 0.0, 0.0, 0.0])
me_cube_023.update()
me_cube_025 = bpy.data.meshes.new('Cube.025')
me_cube_025.from_pydata([(-12.7, 1.321, -40.86), (-12.7, 1.321, -38.86), (-12.7, 3.321, -40.86), (-12.7, 3.321, -38.86), (-10.7, 1.321, -40.86), (-10.7, 1.321, -38.86), (-10.7, 3.321, -40.86), (-10.7, 3.321, -38.86), (-12.18, 1.057, -45.78), (-12.18, 1.057, -45.78), (-12.18, 1.321, -45.78), (-12.18, 1.321, -45.78), (-8.019, 1.321, -27.54), (-8.019, 1.321, -25.54), (-8.019, 3.321, -27.54), (-8.019, 3.321, -25.54), (-6.019, 1.321, -27.54), (-6.019, 1.321, -25.54), (-6.019, 3.321, -27.54), (-6.019, 3.321, -25.54), (-5.911, 1.321, -20.66), (-5.911, 1.321, -18.66), (-5.911, 3.321, -20.66), (-5.911, 3.321, -18.66), (-3.911, 1.321, -20.66), (-3.911, 1.321, -18.66), (-3.911, 3.321, -20.66), (-3.911, 3.321, -18.66), (-3.819, 1.321, -13.93), (-3.819, 1.321, -11.93), (-3.819, 3.321, -13.93), (-3.819, 3.321, -11.93), (-1.819, 1.321, -13.93), (-1.819, 1.321, -11.93), (-1.819, 3.321, -13.93), (-1.819, 3.321, -11.93), (-1.725, 1.321, -7.191), (-1.725, 1.321, -5.191), (-1.725, 3.321, -7.191), (-1.725, 3.321, -5.191), (0.2749, 1.321, -7.191), (0.2749, 1.321, -5.191), (0.2749, 3.321, -7.191), (0.2749, 3.321, -5.191), (-10.43, 1.321, -34.28), (-10.43, 1.321, -32.28), (-10.43, 3.321, -34.28), (-10.43, 3.321, -32.28), (-8.425, 1.321, -34.28), (-8.425, 1.321, -32.28), (-8.425, 3.321, -34.28), (-8.425, 3.321, -32.28)], [(8, 9), (10, 11)], [(0, 1, 3, 2), (2, 3, 7, 6), (6, 7, 5, 4), (4, 5, 1, 0), (2, 6, 4, 0), (7, 3, 1, 5), (12, 13, 15, 14), (14, 15, 19, 18), (18, 19, 17, 16), (16, 17, 13, 12), (14, 18, 16, 12), (19, 15, 13, 17), (20, 21, 23, 22), (22, 23, 27, 26), (26, 27, 25, 24), (24, 25, 21, 20), (22, 26, 24, 20), (27, 23, 21, 25), (28, 29, 31, 30), (30, 31, 35, 34), (34, 35, 33, 32), (32, 33, 29, 28), (30, 34, 32, 28), (35, 31, 29, 33), (36, 37, 39, 38), (38, 39, 43, 42), (42, 43, 41, 40), (40, 41, 37, 36), (38, 42, 40, 36), (43, 39, 37, 41), (44, 45, 47, 46), (46, 47, 51, 50), (50, 51, 49, 48), (48, 49, 45, 44), (46, 50, 48, 44), (51, 47, 45, 49)])
_uv = me_cube_025.uv_layers.new(name='UVMap')
_uv.uv.foreach_set('vector', [0.375, 0.0, 0.625, 0.0, 0.625, 0.25, 0.375, 0.25, 0.375, 0.25, 0.625, 0.25, 0.625, 0.5, 0.375, 0.5, 0.375, 0.5, 0.625, 0.5, 0.625, 0.75, 0.375, 0.75, 0.375, 0.75, 0.625, 0.75, 0.625, 1.0, 0.375, 1.0, 0.125, 0.5, 0.375, 0.5, 0.375, 0.75, 0.125, 0.75, 0.625, 0.5, 0.875, 0.5, 0.875, 0.75, 0.625, 0.75, 0.375, 0.0, 0.625, 0.0, 0.625, 0.25, 0.375, 0.25, 0.375, 0.25, 0.625, 0.25, 0.625, 0.5, 0.375, 0.5, 0.375, 0.5, 0.625, 0.5, 0.625, 0.75, 0.375, 0.75, 0.375, 0.75, 0.625, 0.75, 0.625, 1.0, 0.375, 1.0, 0.125, 0.5, 0.375, 0.5, 0.375, 0.75, 0.125, 0.75, 0.625, 0.5, 0.875, 0.5, 0.875, 0.75, 0.625, 0.75, 0.375, 0.0, 0.625, 0.0, 0.625, 0.25, 0.375, 0.25, 0.375, 0.25, 0.625, 0.25, 0.625, 0.5, 0.375, 0.5, 0.375, 0.5, 0.625, 0.5, 0.625, 0.75, 0.375, 0.75, 0.375, 0.75, 0.625, 0.75, 0.625, 1.0, 0.375, 1.0, 0.125, 0.5, 0.375, 0.5, 0.375, 0.75, 0.125, 0.75, 0.625, 0.5, 0.875, 0.5, 0.875, 0.75, 0.625, 0.75, 0.375, 0.0, 0.625, 0.0, 0.625, 0.25, 0.375, 0.25, 0.375, 0.25, 0.625, 0.25, 0.625, 0.5, 0.375, 0.5, 0.375, 0.5, 0.625, 0.5, 0.625, 0.75, 0.375, 0.75, 0.375, 0.75, 0.625, 0.75, 0.625, 1.0, 0.375, 1.0, 0.125, 0.5, 0.375, 0.5, 0.375, 0.75, 0.125, 0.75, 0.625, 0.5, 0.875, 0.5, 0.875, 0.75, 0.625, 0.75, 0.375, 0.0, 0.625, 0.0, 0.625, 0.25, 0.375, 0.25, 0.375, 0.25, 0.625, 0.25, 0.625, 0.5, 0.375, 0.5, 0.375, 0.5, 0.625, 0.5, 0.625, 0.75, 0.375, 0.75, 0.375, 0.75, 0.625, 0.75, 0.625, 1.0, 0.375, 1.0, 0.125, 0.5, 0.375, 0.5, 0.375, 0.75, 0.125, 0.75, 0.625, 0.5, 0.875, 0.5, 0.875, 0.75, 0.625, 0.75, 0.375, 0.0, 0.625, 0.0, 0.625, 0.25, 0.375, 0.25, 0.375, 0.25, 0.625, 0.25, 0.625, 0.5, 0.375, 0.5, 0.375, 0.5, 0.625, 0.5, 0.625, 0.75, 0.375, 0.75, 0.375, 0.75, 0.625, 0.75, 0.625, 1.0, 0.375, 1.0, 0.125, 0.5, 0.375, 0.5, 0.375, 0.75, 0.125, 0.75, 0.625, 0.5, 0.875, 0.5, 0.875, 0.75, 0.625, 0.75])
me_cube_025.update()
me_cube_028 = bpy.data.meshes.new('Cube.028')
me_cube_028.from_pydata([(-1.0, -1.0, -1.0), (-1.0, -1.0, 1.0), (-1.0, 1.0, -1.0), (-1.0, 1.0, 1.0), (1.0, -1.0, -1.0), (1.0, -1.0, 1.0), (1.0, 1.0, -1.0), (1.0, 1.0, 1.0)], [], [(0, 1, 3, 2), (2, 3, 7, 6), (6, 7, 5, 4), (4, 5, 1, 0), (2, 6, 4, 0), (7, 3, 1, 5)])
_uv = me_cube_028.uv_layers.new(name='UVMap')
_uv.uv.foreach_set('vector', [0.375, 0.0, 0.625, 0.0, 0.625, 0.25, 0.375, 0.25, 0.375, 0.25, 0.625, 0.25, 0.625, 0.5, 0.375, 0.5, 0.375, 0.5, 0.625, 0.5, 0.625, 0.75, 0.375, 0.75, 0.375, 0.75, 0.625, 0.75, 0.625, 1.0, 0.375, 1.0, 0.125, 0.5, 0.375, 0.5, 0.375, 0.75, 0.125, 0.75, 0.625, 0.5, 0.875, 0.5, 0.875, 0.75, 0.625, 0.75])
me_cube_028.update()
me_cube_029 = bpy.data.meshes.new('Cube.029')
me_cube_029.from_pydata([(-1.0, -1.0, -1.0), (-1.0, -1.0, 1.0), (-1.0, 1.0, -1.0), (-1.0, 1.0, 1.0), (1.0, -1.0, -1.0), (1.0, -1.0, 1.0), (1.0, 1.0, -1.0), (1.0, 1.0, 1.0)], [], [(0, 1, 3, 2), (2, 3, 7, 6), (6, 7, 5, 4), (4, 5, 1, 0), (2, 6, 4, 0), (7, 3, 1, 5)])
_uv = me_cube_029.uv_layers.new(name='UVMap')
_uv.uv.foreach_set('vector', [0.375, 0.0, 0.625, 0.0, 0.625, 0.25, 0.375, 0.25, 0.375, 0.25, 0.625, 0.25, 0.625, 0.5, 0.375, 0.5, 0.375, 0.5, 0.625, 0.5, 0.625, 0.75, 0.375, 0.75, 0.375, 0.75, 0.625, 0.75, 0.625, 1.0, 0.375, 1.0, 0.125, 0.5, 0.375, 0.5, 0.375, 0.75, 0.125, 0.75, 0.625, 0.5, 0.875, 0.5, 0.875, 0.75, 0.625, 0.75])
me_cube_029.update()
me_cube_030 = bpy.data.meshes.new('Cube.030')
me_cube_030.from_pydata([(-1.0, -1.0, -1.0), (-1.0, -1.0, 1.0), (-1.0, 1.0, -1.0), (-1.0, 1.0, 1.0), (1.0, -1.0, -1.0), (1.0, -1.0, 1.0), (1.0, 1.0, -1.0), (1.0, 1.0, 1.0), (-1.0, -0.9876, -0.4262), (-1.0, -0.9876, 0.8986), (-1.0, 0.004831, 0.8986), (-1.0, -0.4584, 0.8986), (-1.0, -0.9876, -0.9976), (-1.0, -0.4584, -0.9976), (-1.0, 0.004831, -0.9976), (-1.0, 0.004831, -0.4262), (1.0, -0.4584, 0.8986), (1.0, 0.004831, 0.8986), (1.0, -0.9876, -0.9976), (1.0, -0.9876, 0.8986), (1.0, -0.9876, -0.4262), (1.0, 0.004831, -0.4262), (1.0, 0.004831, -0.9976), (1.0, -0.4584, -0.9976)], [], [(1, 3, 2, 0, 12, 13, 14, 15, 10, 11, 9), (0, 1, 9, 8, 12), (2, 3, 7, 6), (19, 5, 4, 18, 20), (18, 4, 6, 7, 5, 19, 16, 17, 21, 22, 23), (4, 5, 1, 0), (2, 6, 4, 0), (7, 3, 1, 5), (8, 20, 18, 12), (13, 12, 18, 23), (9, 11, 16, 19), (9, 19, 20, 8), (15, 14, 22, 21), (10, 15, 21, 17), (14, 13, 23, 22), (10, 17, 16, 11)])
_uv = me_cube_030.uv_layers.new(name='UVMap')
_uv.uv.foreach_set('vector', [0.625, 0.0, 0.625, 0.25, 0.375, 0.25, 0.375, 0.0, 0.3753, 0.001553, 0.3753, 0.06771, 0.3753, 0.1256, 0.4467, 0.1256, 0.6123, 0.1256, 0.6123, 0.06771, 0.6123, 0.001553, 0.375, 0.0, 0.625, 0.0, 0.6123, 0.001553, 0.4467, 0.001553, 0.3753, 0.001553, 0.375, 0.25, 0.625, 0.25, 0.625, 0.5, 0.375, 0.5, 0.6123, 0.7484, 0.625, 0.75, 0.375, 0.75, 0.3753, 0.7484, 0.4467, 0.7484, 0.3753, 0.7484, 0.375, 0.75, 0.375, 0.5, 0.625, 0.5, 0.625, 0.75, 0.6123, 0.7484, 0.6123, 0.6823, 0.6123, 0.6244, 0.4467, 0.6244, 0.3753, 0.6244, 0.3753, 0.6823, 0.375, 0.75, 0.625, 0.75, 0.625, 1.0, 0.375, 1.0, 0.125, 0.5, 0.375, 0.5, 0.375, 0.75, 0.125, 0.75, 0.625, 0.5, 0.875, 0.5, 0.875, 0.75, 0.625, 0.75, 0.625, 0.9089, 0.625, 0.8714, 0.375, 0.8714, 0.375, 0.9089, 0.2161, 0.5, 0.2161, 0.75, 0.2536, 0.75, 0.2536, 0.5, 0.7839, 0.75, 0.7839, 0.5, 0.7464, 0.5, 0.7464, 0.75, 0.625, 0.9089, 0.625, 0.8714, 0.625, 0.8714, 0.625, 0.9089, 0.625, 0.3411, 0.375, 0.3411, 0.375, 0.3786, 0.625, 0.3786, 0.625, 0.3411, 0.625, 0.3411, 0.625, 0.3786, 0.625, 0.3786, 0.2161, 0.5, 0.2161, 0.5, 0.2536, 0.5, 0.2536, 0.5, 0.7839, 0.5, 0.7464, 0.5, 0.7464, 0.5, 0.7839, 0.5])
me_cube_030.update()
me_cube_031 = bpy.data.meshes.new('Cube.031')
me_cube_031.from_pydata([(-0.9736, -1.0, -1.0), (-0.9736, -1.0, 1.0), (-0.9736, 1.0, 1.0), (-0.9736, 1.0, -1.0), (0.9736, 1.0, -1.0), (0.9736, 1.0, 1.0), (0.9736, -1.0, -1.0), (0.9736, -1.0, 1.0)], [], [(3, 2, 5, 4), (7, 1, 0, 6), (0, 3, 4, 6), (2, 1, 7, 5), (2, 3, 0, 1), (6, 4, 5, 7)])
_uv = me_cube_031.uv_layers.new(name='UVMap')
_uv.uv.foreach_set('vector', [0.375, 0.2533, 0.625, 0.2533, 0.625, 0.4967, 0.375, 0.4967, 0.625, 0.7533, 0.625, 0.9967, 0.375, 0.9967, 0.375, 0.7533, 0.1283, 0.75, 0.1283, 0.5, 0.3717, 0.5, 0.3717, 0.75, 0.8717, 0.5, 0.8717, 0.75, 0.6283, 0.75, 0.6283, 0.5, 0.625, 0.7478, 0.375, 0.7478, 0.375, 0.75, 0.625, 0.75, 0.3858, 0.0, 0.3858, 0.002679, 0.6136, 0.002679, 0.6136, 0.0])
me_cube_031.update()
me_cube_032 = bpy.data.meshes.new('Cube.032')
me_cube_032.from_pydata([(-0.9736, -1.0, -1.0), (-0.9736, -1.0, 1.0), (-0.9736, 1.0, 1.0), (-0.9736, 1.0, -1.0), (0.9736, 1.0, -1.0), (0.9736, 1.0, 1.0), (0.9736, -1.0, -1.0), (0.9736, -1.0, 1.0)], [], [(3, 2, 5, 4), (7, 1, 0, 6), (0, 3, 4, 6), (2, 1, 7, 5), (2, 3, 0, 1), (6, 4, 5, 7)])
_uv = me_cube_032.uv_layers.new(name='UVMap')
_uv.uv.foreach_set('vector', [0.375, 0.2533, 0.625, 0.2533, 0.625, 0.4967, 0.375, 0.4967, 0.625, 0.7533, 0.625, 0.9967, 0.375, 0.9967, 0.375, 0.7533, 0.1283, 0.75, 0.1283, 0.5, 0.3717, 0.5, 0.3717, 0.75, 0.8717, 0.5, 0.8717, 0.75, 0.6283, 0.75, 0.6283, 0.5, 0.625, 0.7478, 0.375, 0.7478, 0.375, 0.75, 0.625, 0.75, 0.3858, 0.0, 0.3858, 0.002679, 0.6136, 0.002679, 0.6136, 0.0])
me_cube_032.update()
me_cube_033 = bpy.data.meshes.new('Cube.033')
me_cube_033.from_pydata([(1.0, 1.0, 1.0), (1.0, 1.0, -1.0), (1.0, -1.0, 1.0), (1.0, -1.0, -1.0), (-1.0, 1.0, 1.0), (-1.0, 1.0, -1.0), (-1.0, -1.0, 1.0), (-1.0, -1.0, -1.0)], [], [(0, 4, 6, 2), (3, 2, 6, 7), (7, 6, 4, 5), (5, 1, 3, 7), (1, 0, 2, 3), (5, 4, 0, 1)])
_uv = me_cube_033.uv_layers.new(name='UVMap')
_uv.uv.foreach_set('vector', [0.625, 0.5, 0.875, 0.5, 0.875, 0.75, 0.625, 0.75, 0.375, 0.75, 0.625, 0.75, 0.625, 1.0, 0.375, 1.0, 0.375, 0.0, 0.625, 0.0, 0.625, 0.25, 0.375, 0.25, 0.125, 0.5, 0.375, 0.5, 0.375, 0.75, 0.125, 0.75, 0.375, 0.5, 0.625, 0.5, 0.625, 0.75, 0.375, 0.75, 0.375, 0.25, 0.625, 0.25, 0.625, 0.5, 0.375, 0.5])
me_cube_033.materials.append(mat_material_004)
me_cube_033.use_mirror_vertex_groups = False
me_cube_033.update()
me_cube_034 = bpy.data.meshes.new('Cube.034')
me_cube_034.from_pydata([(-1.0, -1.0, -1.0), (-1.0, -1.0, 1.0), (-1.0, 1.0, -1.0), (-1.0, 1.0, 1.0), (1.0, -1.0, -1.0), (1.0, -1.0, 1.0), (1.0, 1.0, -1.0), (1.0, 1.0, 1.0), (-1.0, -1.0, 5.637), (-1.0, 1.0, 5.637), (1.0, 1.0, 5.637), (1.0, -1.0, 5.637), (-1.0, 2.75, 1.0), (-1.0, 2.75, -1.0), (1.0, 2.75, -1.0), (1.0, 2.75, 1.0), (-1.0, 2.75, 5.637), (1.0, 2.75, 5.637)], [], [(0, 1, 3, 2), (7, 6, 14, 15), (6, 7, 5, 4), (4, 5, 1, 0), (2, 6, 4, 0), (5, 7, 10, 11), (10, 9, 8, 11), (3, 1, 8, 9), (1, 5, 11, 8), (3, 9, 16, 12), (13, 12, 15, 14), (15, 12, 16, 17), (6, 2, 13, 14), (9, 10, 17, 16), (10, 7, 15, 17), (2, 3, 12, 13)])
_uv = me_cube_034.uv_layers.new(name='UVMap')
_uv.uv.foreach_set('vector', [0.375, 0.0, 0.625, 0.0, 0.625, 0.25, 0.375, 0.25, 0.625, 0.5, 0.375, 0.5, 0.375, 0.5, 0.625, 0.5, 0.375, 0.5, 0.625, 0.5, 0.625, 0.75, 0.375, 0.75, 0.375, 0.75, 0.625, 0.75, 0.625, 1.0, 0.375, 1.0, 0.125, 0.5, 0.375, 0.5, 0.375, 0.75, 0.125, 0.75, 0.625, 0.75, 0.625, 0.5, 0.625, 0.5, 0.625, 0.75, 0.625, 0.5, 0.875, 0.5, 0.875, 0.75, 0.625, 0.75, 0.625, 0.25, 0.625, 0.0, 0.625, 0.0, 0.625, 0.25, 0.625, 1.0, 0.625, 0.75, 0.625, 0.75, 0.625, 1.0, 0.625, 0.25, 0.625, 0.25, 0.625, 0.25, 0.625, 0.25, 0.375, 0.25, 0.625, 0.25, 0.625, 0.5, 0.375, 0.5, 0.625, 0.5, 0.625, 0.25, 0.625, 0.25, 0.625, 0.5, 0.375, 0.5, 0.125, 0.5, 0.125, 0.5, 0.375, 0.5, 0.875, 0.5, 0.625, 0.5, 0.625, 0.5, 0.875, 0.5, 0.625, 0.5, 0.625, 0.5, 0.625, 0.5, 0.625, 0.5, 0.375, 0.25, 0.625, 0.25, 0.625, 0.25, 0.375, 0.25])
me_cube_034.update()

# ---- objects
ob_firstfloor = bpy.data.objects.new('FirstFloor', me_cube)
ob_light = bpy.data.objects.new('Light', light_light)
ob_camera = bpy.data.objects.new('Camera', cam_camera)
ob_secondfloor = bpy.data.objects.new('SecondFloor', me_cube_001)
ob_wall = bpy.data.objects.new('Wall', me_cube_002)
ob_wall_001 = bpy.data.objects.new('Wall.001', me_cube_003)
ob_wall_002 = bpy.data.objects.new('Wall.002', me_cube_004)
ob_wall_003 = bpy.data.objects.new('Wall.003', me_cube_006)
ob_wall_006 = bpy.data.objects.new('Wall.006', me_cube_009)
ob_wall_007 = bpy.data.objects.new('Wall.007', me_cube_010)
ob_wall_008 = bpy.data.objects.new('Wall.008', me_cube_005)
ob_wall_004 = bpy.data.objects.new('Wall.004', me_cube_007)
ob_wall_005 = bpy.data.objects.new('Wall.005', me_cube_008)
ob_wall_009 = bpy.data.objects.new('Wall.009', me_cube_011)
ob_wall_010 = bpy.data.objects.new('Wall.010', me_cube_012)
ob_midstep = bpy.data.objects.new('MidStep', me_cube_013)
ob_step_002 = bpy.data.objects.new('Step.002', me_cube_018)
ob_step_001 = bpy.data.objects.new('Step.001', me_cube_021)
ob_step_004 = bpy.data.objects.new('Step.004', me_cube_023)
ob_step_006 = bpy.data.objects.new('Step.006', me_cube_025)
ob_door = bpy.data.objects.new('Door', me_cube_028)
ob_wall_011 = bpy.data.objects.new('Wall.011', me_cube_029)
ob_wall_012 = bpy.data.objects.new('Wall.012', me_cube_030)
ob_wall_013 = bpy.data.objects.new('Wall.013', me_cube_031)
ob_wall_014 = bpy.data.objects.new('Wall.014', me_cube_032)
ob_roof = bpy.data.objects.new('Roof', me_cube_033)
ob_megawindow = bpy.data.objects.new('MegaWindow', me_cube_034)

# ---- transforms, parenting, visibility, modifiers, constraints
ob_firstfloor.location = (0.0, 0.0, 0.0)
ob_firstfloor.scale = (11.38, 17.07, 0.005)
ob_firstfloor.lock_rotations_4d = False
ob_firstfloor.empty_display_type = 'ARROWS'
ob_firstfloor.lineart.crease_threshold = 0.0
ob_light.location = (4.076, 1.005, 5.904)
ob_light.rotation_euler = (0.6503, 0.05522, 1.866)
ob_light.lock_rotations_4d = False
ob_light.empty_display_type = 'ARROWS'
ob_light.color = (0.0, 0.0, 0.0, 0.0)
ob_light.lineart.crease_threshold = 0.0
ob_camera.location = (7.359, -6.926, 4.958)
ob_camera.rotation_euler = (1.109, 0.0, 0.8149)
ob_camera.lock_rotations_4d = False
ob_camera.empty_display_type = 'ARROWS'
ob_camera.color = (0.0, 0.0, 0.0, 0.0)
ob_camera.display_type = 'WIRE'
ob_camera.lineart.crease_threshold = 0.0
ob_secondfloor.location = (0.0, 0.0, 7.005)
ob_secondfloor.scale = (11.38, 17.07, 0.01)
ob_secondfloor.lock_rotations_4d = False
ob_secondfloor.empty_display_type = 'ARROWS'
ob_secondfloor.lineart.crease_threshold = 0.0
ob_wall.location = (-11.23, 0.0, 3.495)
ob_wall.scale = (0.15, 17.07, 3.5)
ob_wall_001.location = (11.23, -3.07, 3.505)
ob_wall_001.scale = (0.15, 14.0, 3.5)
ob_wall_002.location = (9.537e-07, -16.92, 3.495)
ob_wall_002.scale = (11.38, 0.15, 3.5)
ob_wall_003.location = (-3.5, 16.92, 3.495)
ob_wall_003.scale = (7.88, 0.15, 3.5)
ob_wall_006.location = (7.88, 11.08, 3.505)
ob_wall_006.scale = (3.5, 0.15, 3.5)
ob_wall_007.location = (4.53, 14.15, 3.495)
ob_wall_007.rotation_euler = (0.0, 0.0, 1.571)
ob_wall_007.scale = (2.92, 0.15, 3.5)
ob_wall_008.location = (-6.08, 10.2, 3.495)
ob_wall_008.scale = (5.0, 0.15, 3.5)
ob_wall_004.location = (-1.23, 0.05174, 3.495)
ob_wall_004.scale = (0.15, 10.0, 3.5)
ob_wall_005.location = (4.53, 6.93, 3.505)
ob_wall_005.scale = (0.15, 4.0, 3.5)
ob_wall_009.location = (7.88, 2.78, 3.505)
ob_wall_009.scale = (3.5, 0.15, 3.5)
ob_wall_010.location = (-6.08, -0.9477, 3.495)
ob_wall_010.scale = (5.0, 0.15, 3.5)
ob_midstep.location = (-9.37, 13.56, 3.0)
ob_midstep.scale = (1.71, 3.209, 0.075)
ob_midstep.lock_rotations_4d = False
ob_midstep.empty_display_type = 'ARROWS'
ob_midstep.lineart.crease_threshold = 0.0
ob_step_002.location = (-7.659, 13.56, 3.075)
ob_step_002.scale = (0.4784, 0.9664, -0.09588)
ob_step_001.location = (-7.659, 13.56, 3.075)
ob_step_001.scale = (0.4784, 0.9664, -0.09588)
ob_step_004.location = (-7.659, 13.56, 3.075)
ob_step_004.rotation_euler = (0.0, -0.0, 3.142)
ob_step_004.scale = (0.4683, 0.9664, -0.09588)
ob_step_006.location = (-7.659, 13.56, 3.075)
ob_step_006.rotation_euler = (0.0, -0.0, 3.142)
ob_step_006.scale = (0.4683, 0.9664, -0.09588)
ob_door.location = (-19.44, -3.784, 2.703)
ob_door.scale = (1.0, 1.428, 2.519)
ob_wall_011.location = (-11.23, -8.941e-07, 10.52)
ob_wall_011.scale = (0.15, 17.07, 3.5)
ob_wall_012.location = (11.23, -8.941e-07, 10.52)
ob_wall_012.scale = (0.15, 17.07, 3.5)
ob_wall_013.location = (9.537e-07, -16.92, 10.52)
ob_wall_013.scale = (11.38, 0.15, 3.5)
ob_wall_014.location = (9.537e-07, 16.92, 10.52)
ob_wall_014.scale = (11.38, 0.15, 3.5)
ob_roof.location = (0.0, 0.0, 14.07)
ob_roof.scale = (11.38, 17.07, 0.05)
ob_roof.lock_rotations_4d = False
ob_roof.empty_display_type = 'ARROWS'
ob_roof.lineart.crease_threshold = 0.0
ob_megawindow.location = (-23.65, -6.406, 0.794)
ob_megawindow.scale = (1.0, 4.517, 1.0)

# ---- collection membership
col_collection.objects.link(ob_firstfloor)
col_collection.objects.link(ob_light)
col_collection.objects.link(ob_camera)
col_collection.objects.link(ob_secondfloor)
col_collection.objects.link(ob_wall)
col_collection.objects.link(ob_wall_001)
col_collection.objects.link(ob_wall_002)
col_collection.objects.link(ob_wall_003)
col_collection.objects.link(ob_wall_006)
col_collection.objects.link(ob_wall_007)
col_collection.objects.link(ob_wall_008)
col_collection.objects.link(ob_wall_004)
col_collection.objects.link(ob_wall_005)
col_collection.objects.link(ob_wall_009)
col_collection.objects.link(ob_wall_010)
col_collection.objects.link(ob_midstep)
col_collection.objects.link(ob_step_002)
col_collection.objects.link(ob_step_001)
col_collection.objects.link(ob_step_004)
col_collection.objects.link(ob_step_006)
col_collection.objects.link(ob_door)
col_collection.objects.link(ob_wall_011)
col_collection.objects.link(ob_wall_012)
col_collection.objects.link(ob_wall_013)
col_collection.objects.link(ob_wall_014)
col_collection.objects.link(ob_roof)
col_collection.objects.link(ob_megawindow)

# ---- scene / render settings (as saved in the file)
scene.camera = ob_camera
scene.frame_start = 1; scene.frame_end = 250; scene.frame_set(1)
scene.render.engine = 'BLENDER_EEVEE_NEXT'
bpy.context.view_layer.update()
